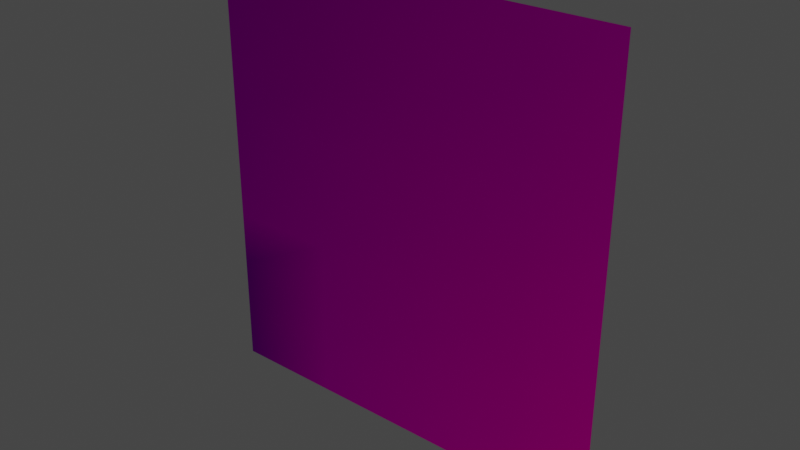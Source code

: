 # Source: overlay_scrawlings002a.blend  (saved by Blender 3.6.13; exported with 4.5.12 LTS)
import bpy
from mathutils import Matrix  # noqa: F401  (used for matrix-valued properties, if any)

bpy.ops.wm.read_factory_settings(use_empty=True)
scene = bpy.context.scene
scene.name = 'Scene'

# ---- collections
col_collection = bpy.data.collections.new('Collection'); scene.collection.children.link(col_collection)

# ---- images (referenced by path relative to the original .blend; pixels are not part of the script)
import os
ASSET_DIR = os.environ.get("B2B_ASSET_DIR", "")  # directory of the original .blend (textures are referenced by path, not embedded)
HERE = os.path.dirname(os.path.abspath(__file__))  # packed textures are extracted next to this script under _unpacked/

def load_image(name, relpath, width, height, colorspace="sRGB"):
    """Load a texture the original file referenced (path relative to the .blend, or extracted next to this script)."""
    p = next((c for c in (os.path.join(HERE, relpath), os.path.join(ASSET_DIR, relpath)) if relpath and os.path.exists(c)), "")
    if p:
        img = bpy.data.images.load(p, check_existing=True)
        img.name = name
    else:  # same state as the original file: an image datablock whose file is absent (Cycles renders it pink)
        img = bpy.data.images.new(name, width, height)
        img.source = "FILE"
        img.filepath = "//" + (relpath or name)
    img.colorspace_settings.name = colorspace
    return img
img_overlay_scrawlings002a_png = load_image('overlay_scrawlings002a.png', 'overlay_scrawlings002a.png', 1024, 1024, 'sRGB')
img_overlay_scrawlings002a_2_png = load_image('overlay_scrawlings002a_2.png', 'overlay_scrawlings002a_2.png', 1024, 1024, 'sRGB')
img_overlay_scrawlings002a_3_png = load_image('overlay_scrawlings002a_3.png', 'overlay_scrawlings002a_3.png', 1024, 1024, 'sRGB')
img_overlay_scrawlings002a_4_png = load_image('overlay_scrawlings002a_4.png', 'overlay_scrawlings002a_4.png', 1024, 1024, 'sRGB')
img_overlay_scrawlings002a_5_png = load_image('overlay_scrawlings002a_5.png', 'overlay_scrawlings002a_5.png', 1024, 1024, 'sRGB')
img_overlay_scrawlings002a_6_png = load_image('overlay_scrawlings002a_6.png', 'overlay_scrawlings002a_6.png', 1024, 1024, 'sRGB')
img_overlay_scrawlings002a_7_png = load_image('overlay_scrawlings002a_7.png', 'overlay_scrawlings002a_7.png', 1024, 1024, 'sRGB')
img_overlay_scrawlings002a_8_png = load_image('overlay_scrawlings002a_8.png', 'overlay_scrawlings002a_8.png', 1024, 1024, 'sRGB')
img_overlay_scrawlings002a_9_png = load_image('overlay_scrawlings002a_9.png', 'overlay_scrawlings002a_9.png', 1024, 1024, 'sRGB')
img_overlay_scrawlings002a_10_png = load_image('overlay_scrawlings002a_10.png', 'overlay_scrawlings002a_10.png', 1024, 1024, 'sRGB')
img_overlay_scrawlings002a_11_png = load_image('overlay_scrawlings002a_11.png', 'overlay_scrawlings002a_11.png', 1024, 1024, 'sRGB')
img_overlay_scrawlings002a_12_png = load_image('overlay_scrawlings002a_12.png', 'overlay_scrawlings002a_12.png', 1024, 1024, 'sRGB')
img_overlay_scrawlings002a_13_png = load_image('overlay_scrawlings002a_13.png', 'overlay_scrawlings002a_13.png', 1024, 1024, 'sRGB')
img_overlay_scrawlings002a_14_png = load_image('overlay_scrawlings002a_14.png', 'overlay_scrawlings002a_14.png', 1024, 1024, 'sRGB')
img_overlay_scrawlings002a_15_png = load_image('overlay_scrawlings002a_15.png', 'overlay_scrawlings002a_15.png', 1024, 1024, 'sRGB')
img_overlay_scrawlings002a_16_png = load_image('overlay_scrawlings002a_16.png', 'overlay_scrawlings002a_16.png', 1024, 1024, 'sRGB')
img_overlay_scrawlings002a_17_png = load_image('overlay_scrawlings002a_17.png', 'overlay_scrawlings002a_17.png', 1024, 1024, 'sRGB')
img_overlay_scrawlings002a_18_png = load_image('overlay_scrawlings002a_18.png', 'overlay_scrawlings002a_18.png', 1024, 1024, 'sRGB')
img_overlay_scrawlings002a_19_png = load_image('overlay_scrawlings002a_19.png', 'overlay_scrawlings002a_19.png', 1024, 1024, 'sRGB')
img_overlay_scrawlings002a_20_png = load_image('overlay_scrawlings002a_20.png', 'overlay_scrawlings002a_20.png', 1024, 1024, 'sRGB')
img_overlay_scrawlings002a_21_png = load_image('overlay_scrawlings002a_21.png', 'overlay_scrawlings002a_21.png', 1024, 1024, 'sRGB')
img_overlay_scrawlings002a_22_png = load_image('overlay_scrawlings002a_22.png', 'overlay_scrawlings002a_22.png', 1024, 1024, 'sRGB')
img_overlay_scrawlings002a_23_png = load_image('overlay_scrawlings002a_23.png', 'overlay_scrawlings002a_23.png', 1024, 1024, 'sRGB')
img_overlay_scrawlings002a_24_png = load_image('overlay_scrawlings002a_24.png', 'overlay_scrawlings002a_24.png', 1024, 1024, 'sRGB')
img_overlay_scrawlings002a_25_png = load_image('overlay_scrawlings002a_25.png', 'overlay_scrawlings002a_25.png', 1024, 1024, 'sRGB')
img_overlay_scrawlings002a_26_png = load_image('overlay_scrawlings002a_26.png', 'overlay_scrawlings002a_26.png', 1024, 1024, 'sRGB')
img_overlay_scrawlings002a_27_png = load_image('overlay_scrawlings002a_27.png', 'overlay_scrawlings002a_27.png', 1024, 1024, 'sRGB')
img_overlay_scrawlings002a_28_png = load_image('overlay_scrawlings002a_28.png', 'overlay_scrawlings002a_28.png', 1024, 1024, 'sRGB')
img_overlay_scrawlings002a_29_png = load_image('overlay_scrawlings002a_29.png', 'overlay_scrawlings002a_29.png', 1024, 1024, 'sRGB')
img_overlay_scrawlings002a_30_png = load_image('overlay_scrawlings002a_30.png', 'overlay_scrawlings002a_30.png', 1024, 1024, 'sRGB')
img_overlay_scrawlings002a_31_png = load_image('overlay_scrawlings002a_31.png', 'overlay_scrawlings002a_31.png', 1024, 1024, 'sRGB')
img_overlay_scrawlings002a_32_png = load_image('overlay_scrawlings002a_32.png', 'overlay_scrawlings002a_32.png', 1024, 1024, 'sRGB')

# ---- materials (node trees are filled in below, after node groups)
mat_overlay_scrawlings002a_1 = bpy.data.materials.new('overlay_scrawlings002a_1')
mat_overlay_scrawlings002a_1.use_transparent_shadow = False
mat_overlay_scrawlings002a_2 = bpy.data.materials.new('overlay_scrawlings002a_2')
mat_overlay_scrawlings002a_2.use_transparent_shadow = False
mat_overlay_scrawlings002a_3 = bpy.data.materials.new('overlay_scrawlings002a_3')
mat_overlay_scrawlings002a_3.use_transparent_shadow = False
mat_overlay_scrawlings002a_4 = bpy.data.materials.new('overlay_scrawlings002a_4')
mat_overlay_scrawlings002a_4.use_transparent_shadow = False
mat_overlay_scrawlings002a_5 = bpy.data.materials.new('overlay_scrawlings002a_5')
mat_overlay_scrawlings002a_5.use_transparent_shadow = False
mat_overlay_scrawlings002a_6 = bpy.data.materials.new('overlay_scrawlings002a_6')
mat_overlay_scrawlings002a_6.use_transparent_shadow = False
mat_overlay_scrawlings002a_7 = bpy.data.materials.new('overlay_scrawlings002a_7')
mat_overlay_scrawlings002a_7.use_transparent_shadow = False
mat_overlay_scrawlings002a_8 = bpy.data.materials.new('overlay_scrawlings002a_8')
mat_overlay_scrawlings002a_8.use_transparent_shadow = False
mat_overlay_scrawlings002a_9 = bpy.data.materials.new('overlay_scrawlings002a_9')
mat_overlay_scrawlings002a_9.use_transparent_shadow = False
mat_overlay_scrawlings002a_10 = bpy.data.materials.new('overlay_scrawlings002a_10')
mat_overlay_scrawlings002a_10.use_transparent_shadow = False
mat_overlay_scrawlings002a_11 = bpy.data.materials.new('overlay_scrawlings002a_11')
mat_overlay_scrawlings002a_11.use_transparent_shadow = False
mat_overlay_scrawlings002a_12 = bpy.data.materials.new('overlay_scrawlings002a_12')
mat_overlay_scrawlings002a_12.use_transparent_shadow = False
mat_overlay_scrawlings002a_13 = bpy.data.materials.new('overlay_scrawlings002a_13')
mat_overlay_scrawlings002a_13.use_transparent_shadow = False
mat_overlay_scrawlings002a_14 = bpy.data.materials.new('overlay_scrawlings002a_14')
mat_overlay_scrawlings002a_14.use_transparent_shadow = False
mat_overlay_scrawlings002a_15 = bpy.data.materials.new('overlay_scrawlings002a_15')
mat_overlay_scrawlings002a_15.use_transparent_shadow = False
mat_overlay_scrawlings002a_16 = bpy.data.materials.new('overlay_scrawlings002a_16')
mat_overlay_scrawlings002a_16.use_transparent_shadow = False
mat_overlay_scrawlings002a_17 = bpy.data.materials.new('overlay_scrawlings002a_17')
mat_overlay_scrawlings002a_17.use_transparent_shadow = False
mat_overlay_scrawlings002a_18 = bpy.data.materials.new('overlay_scrawlings002a_18')
mat_overlay_scrawlings002a_18.use_transparent_shadow = False
mat_overlay_scrawlings002a_19 = bpy.data.materials.new('overlay_scrawlings002a_19')
mat_overlay_scrawlings002a_19.use_transparent_shadow = False
mat_overlay_scrawlings002a_20 = bpy.data.materials.new('overlay_scrawlings002a_20')
mat_overlay_scrawlings002a_20.use_transparent_shadow = False
mat_overlay_scrawlings002a_21 = bpy.data.materials.new('overlay_scrawlings002a_21')
mat_overlay_scrawlings002a_21.use_transparent_shadow = False
mat_overlay_scrawlings002a_22 = bpy.data.materials.new('overlay_scrawlings002a_22')
mat_overlay_scrawlings002a_22.use_transparent_shadow = False
mat_overlay_scrawlings002a_23 = bpy.data.materials.new('overlay_scrawlings002a_23')
mat_overlay_scrawlings002a_23.use_transparent_shadow = False
mat_overlay_scrawlings002a_24 = bpy.data.materials.new('overlay_scrawlings002a_24')
mat_overlay_scrawlings002a_24.use_transparent_shadow = False
mat_overlay_scrawlings002a_25 = bpy.data.materials.new('overlay_scrawlings002a_25')
mat_overlay_scrawlings002a_25.use_transparent_shadow = False
mat_overlay_scrawlings002a_26 = bpy.data.materials.new('overlay_scrawlings002a_26')
mat_overlay_scrawlings002a_26.use_transparent_shadow = False
mat_overlay_scrawlings002a_27 = bpy.data.materials.new('overlay_scrawlings002a_27')
mat_overlay_scrawlings002a_27.use_transparent_shadow = False
mat_overlay_scrawlings002a_28 = bpy.data.materials.new('overlay_scrawlings002a_28')
mat_overlay_scrawlings002a_28.use_transparent_shadow = False
mat_overlay_scrawlings002a_29 = bpy.data.materials.new('overlay_scrawlings002a_29')
mat_overlay_scrawlings002a_29.use_transparent_shadow = False
mat_overlay_scrawlings002a_30 = bpy.data.materials.new('overlay_scrawlings002a_30')
mat_overlay_scrawlings002a_30.use_transparent_shadow = False
mat_overlay_scrawlings002a_31 = bpy.data.materials.new('overlay_scrawlings002a_31')
mat_overlay_scrawlings002a_31.use_transparent_shadow = False
mat_overlay_scrawlings002a_32 = bpy.data.materials.new('overlay_scrawlings002a_32')
mat_overlay_scrawlings002a_32.use_transparent_shadow = False

# ---- material node trees
mat_overlay_scrawlings002a_1.use_nodes = True; mat_overlay_scrawlings002a_1.node_tree.nodes.clear()
_N = mat_overlay_scrawlings002a_1.node_tree.nodes; _L = mat_overlay_scrawlings002a_1.node_tree.links
n0 = _N.new('ShaderNodeOutputMaterial'); n0.name = 'Material Output'; n0.location = (300, 300)
n1 = _N.new('ShaderNodeVertexColor'); n1.name = 'Color Attribute'; n1.location = (-342, 271)
n1.layer_name = 'Col'
n2 = _N.new('ShaderNodeMix'); n2.name = 'Mix'; n2.location = (100, 175)
n2.data_type = 'RGBA'
n2.blend_type = 'MULTIPLY'
n2.inputs[0].default_value = 1.0
n3 = _N.new('ShaderNodeTexImage'); n3.name = 'Image Texture'; n3.location = (-311, 9)
n3.image = img_overlay_scrawlings002a_png
n3.extension = 'EXTEND'
_L.new(n1.outputs[0], n2.inputs[6])
_L.new(n3.outputs[0], n2.inputs[7])
_L.new(n2.outputs[2], n0.inputs[0])
n0.is_active_output = True
mat_overlay_scrawlings002a_2.use_nodes = True; mat_overlay_scrawlings002a_2.node_tree.nodes.clear()
_N = mat_overlay_scrawlings002a_2.node_tree.nodes; _L = mat_overlay_scrawlings002a_2.node_tree.links
n0 = _N.new('ShaderNodeOutputMaterial'); n0.name = 'Material Output'; n0.location = (300, 300)
n1 = _N.new('ShaderNodeVertexColor'); n1.name = 'Color Attribute'; n1.location = (-342, 271)
n1.layer_name = 'Col'
n2 = _N.new('ShaderNodeMix'); n2.name = 'Mix'; n2.location = (100, 175)
n2.data_type = 'RGBA'
n2.blend_type = 'MULTIPLY'
n2.inputs[0].default_value = 1.0
n3 = _N.new('ShaderNodeTexImage'); n3.name = 'Image Texture'; n3.location = (-311, 9)
n3.image = img_overlay_scrawlings002a_2_png
n3.extension = 'EXTEND'
_L.new(n1.outputs[0], n2.inputs[6])
_L.new(n3.outputs[0], n2.inputs[7])
_L.new(n2.outputs[2], n0.inputs[0])
n0.is_active_output = True
mat_overlay_scrawlings002a_3.use_nodes = True; mat_overlay_scrawlings002a_3.node_tree.nodes.clear()
_N = mat_overlay_scrawlings002a_3.node_tree.nodes; _L = mat_overlay_scrawlings002a_3.node_tree.links
n0 = _N.new('ShaderNodeOutputMaterial'); n0.name = 'Material Output'; n0.location = (300, 300)
n1 = _N.new('ShaderNodeVertexColor'); n1.name = 'Color Attribute'; n1.location = (-342, 271)
n1.layer_name = 'Col'
n2 = _N.new('ShaderNodeMix'); n2.name = 'Mix'; n2.location = (100, 175)
n2.data_type = 'RGBA'
n2.blend_type = 'MULTIPLY'
n2.inputs[0].default_value = 1.0
n3 = _N.new('ShaderNodeTexImage'); n3.name = 'Image Texture'; n3.location = (-311, 9)
n3.image = img_overlay_scrawlings002a_3_png
n3.extension = 'EXTEND'
_L.new(n1.outputs[0], n2.inputs[6])
_L.new(n3.outputs[0], n2.inputs[7])
_L.new(n2.outputs[2], n0.inputs[0])
n0.is_active_output = True
mat_overlay_scrawlings002a_4.use_nodes = True; mat_overlay_scrawlings002a_4.node_tree.nodes.clear()
_N = mat_overlay_scrawlings002a_4.node_tree.nodes; _L = mat_overlay_scrawlings002a_4.node_tree.links
n0 = _N.new('ShaderNodeOutputMaterial'); n0.name = 'Material Output'; n0.location = (300, 300)
n1 = _N.new('ShaderNodeVertexColor'); n1.name = 'Color Attribute'; n1.location = (-342, 271)
n1.layer_name = 'Col'
n2 = _N.new('ShaderNodeMix'); n2.name = 'Mix'; n2.location = (100, 175)
n2.data_type = 'RGBA'
n2.blend_type = 'MULTIPLY'
n2.inputs[0].default_value = 1.0
n3 = _N.new('ShaderNodeTexImage'); n3.name = 'Image Texture'; n3.location = (-311, 9)
n3.image = img_overlay_scrawlings002a_4_png
n3.extension = 'EXTEND'
_L.new(n1.outputs[0], n2.inputs[6])
_L.new(n3.outputs[0], n2.inputs[7])
_L.new(n2.outputs[2], n0.inputs[0])
n0.is_active_output = True
mat_overlay_scrawlings002a_5.use_nodes = True; mat_overlay_scrawlings002a_5.node_tree.nodes.clear()
_N = mat_overlay_scrawlings002a_5.node_tree.nodes; _L = mat_overlay_scrawlings002a_5.node_tree.links
n0 = _N.new('ShaderNodeOutputMaterial'); n0.name = 'Material Output'; n0.location = (300, 300)
n1 = _N.new('ShaderNodeVertexColor'); n1.name = 'Color Attribute'; n1.location = (-342, 271)
n1.layer_name = 'Col'
n2 = _N.new('ShaderNodeMix'); n2.name = 'Mix'; n2.location = (100, 175)
n2.data_type = 'RGBA'
n2.blend_type = 'MULTIPLY'
n2.inputs[0].default_value = 1.0
n3 = _N.new('ShaderNodeTexImage'); n3.name = 'Image Texture'; n3.location = (-311, 9)
n3.image = img_overlay_scrawlings002a_5_png
n3.extension = 'EXTEND'
_L.new(n1.outputs[0], n2.inputs[6])
_L.new(n3.outputs[0], n2.inputs[7])
_L.new(n2.outputs[2], n0.inputs[0])
n0.is_active_output = True
mat_overlay_scrawlings002a_6.use_nodes = True; mat_overlay_scrawlings002a_6.node_tree.nodes.clear()
_N = mat_overlay_scrawlings002a_6.node_tree.nodes; _L = mat_overlay_scrawlings002a_6.node_tree.links
n0 = _N.new('ShaderNodeOutputMaterial'); n0.name = 'Material Output'; n0.location = (300, 300)
n1 = _N.new('ShaderNodeVertexColor'); n1.name = 'Color Attribute'; n1.location = (-342, 271)
n1.layer_name = 'Col'
n2 = _N.new('ShaderNodeMix'); n2.name = 'Mix'; n2.location = (100, 175)
n2.data_type = 'RGBA'
n2.blend_type = 'MULTIPLY'
n2.inputs[0].default_value = 1.0
n3 = _N.new('ShaderNodeTexImage'); n3.name = 'Image Texture'; n3.location = (-311, 9)
n3.image = img_overlay_scrawlings002a_6_png
n3.extension = 'EXTEND'
_L.new(n1.outputs[0], n2.inputs[6])
_L.new(n3.outputs[0], n2.inputs[7])
_L.new(n2.outputs[2], n0.inputs[0])
n0.is_active_output = True
mat_overlay_scrawlings002a_7.use_nodes = True; mat_overlay_scrawlings002a_7.node_tree.nodes.clear()
_N = mat_overlay_scrawlings002a_7.node_tree.nodes; _L = mat_overlay_scrawlings002a_7.node_tree.links
n0 = _N.new('ShaderNodeOutputMaterial'); n0.name = 'Material Output'; n0.location = (300, 300)
n1 = _N.new('ShaderNodeVertexColor'); n1.name = 'Color Attribute'; n1.location = (-342, 271)
n1.layer_name = 'Col'
n2 = _N.new('ShaderNodeMix'); n2.name = 'Mix'; n2.location = (100, 175)
n2.data_type = 'RGBA'
n2.blend_type = 'MULTIPLY'
n2.inputs[0].default_value = 1.0
n3 = _N.new('ShaderNodeTexImage'); n3.name = 'Image Texture'; n3.location = (-311, 9)
n3.image = img_overlay_scrawlings002a_7_png
n3.extension = 'EXTEND'
_L.new(n1.outputs[0], n2.inputs[6])
_L.new(n3.outputs[0], n2.inputs[7])
_L.new(n2.outputs[2], n0.inputs[0])
n0.is_active_output = True
mat_overlay_scrawlings002a_8.use_nodes = True; mat_overlay_scrawlings002a_8.node_tree.nodes.clear()
_N = mat_overlay_scrawlings002a_8.node_tree.nodes; _L = mat_overlay_scrawlings002a_8.node_tree.links
n0 = _N.new('ShaderNodeOutputMaterial'); n0.name = 'Material Output'; n0.location = (300, 300)
n1 = _N.new('ShaderNodeVertexColor'); n1.name = 'Color Attribute'; n1.location = (-342, 271)
n1.layer_name = 'Col'
n2 = _N.new('ShaderNodeMix'); n2.name = 'Mix'; n2.location = (100, 175)
n2.data_type = 'RGBA'
n2.blend_type = 'MULTIPLY'
n2.inputs[0].default_value = 1.0
n3 = _N.new('ShaderNodeTexImage'); n3.name = 'Image Texture'; n3.location = (-311, 9)
n3.image = img_overlay_scrawlings002a_8_png
n3.extension = 'EXTEND'
_L.new(n1.outputs[0], n2.inputs[6])
_L.new(n3.outputs[0], n2.inputs[7])
_L.new(n2.outputs[2], n0.inputs[0])
n0.is_active_output = True
mat_overlay_scrawlings002a_9.use_nodes = True; mat_overlay_scrawlings002a_9.node_tree.nodes.clear()
_N = mat_overlay_scrawlings002a_9.node_tree.nodes; _L = mat_overlay_scrawlings002a_9.node_tree.links
n0 = _N.new('ShaderNodeOutputMaterial'); n0.name = 'Material Output'; n0.location = (300, 300)
n1 = _N.new('ShaderNodeVertexColor'); n1.name = 'Color Attribute'; n1.location = (-342, 271)
n1.layer_name = 'Col'
n2 = _N.new('ShaderNodeMix'); n2.name = 'Mix'; n2.location = (100, 175)
n2.data_type = 'RGBA'
n2.blend_type = 'MULTIPLY'
n2.inputs[0].default_value = 1.0
n3 = _N.new('ShaderNodeTexImage'); n3.name = 'Image Texture'; n3.location = (-311, 9)
n3.image = img_overlay_scrawlings002a_9_png
n3.extension = 'EXTEND'
_L.new(n1.outputs[0], n2.inputs[6])
_L.new(n3.outputs[0], n2.inputs[7])
_L.new(n2.outputs[2], n0.inputs[0])
n0.is_active_output = True
mat_overlay_scrawlings002a_10.use_nodes = True; mat_overlay_scrawlings002a_10.node_tree.nodes.clear()
_N = mat_overlay_scrawlings002a_10.node_tree.nodes; _L = mat_overlay_scrawlings002a_10.node_tree.links
n0 = _N.new('ShaderNodeOutputMaterial'); n0.name = 'Material Output'; n0.location = (300, 300)
n1 = _N.new('ShaderNodeVertexColor'); n1.name = 'Color Attribute'; n1.location = (-342, 271)
n1.layer_name = 'Col'
n2 = _N.new('ShaderNodeMix'); n2.name = 'Mix'; n2.location = (100, 175)
n2.data_type = 'RGBA'
n2.blend_type = 'MULTIPLY'
n2.inputs[0].default_value = 1.0
n3 = _N.new('ShaderNodeTexImage'); n3.name = 'Image Texture'; n3.location = (-311, 9)
n3.image = img_overlay_scrawlings002a_10_png
n3.extension = 'EXTEND'
_L.new(n1.outputs[0], n2.inputs[6])
_L.new(n3.outputs[0], n2.inputs[7])
_L.new(n2.outputs[2], n0.inputs[0])
n0.is_active_output = True
mat_overlay_scrawlings002a_11.use_nodes = True; mat_overlay_scrawlings002a_11.node_tree.nodes.clear()
_N = mat_overlay_scrawlings002a_11.node_tree.nodes; _L = mat_overlay_scrawlings002a_11.node_tree.links
n0 = _N.new('ShaderNodeOutputMaterial'); n0.name = 'Material Output'; n0.location = (300, 300)
n1 = _N.new('ShaderNodeVertexColor'); n1.name = 'Color Attribute'; n1.location = (-342, 271)
n1.layer_name = 'Col'
n2 = _N.new('ShaderNodeMix'); n2.name = 'Mix'; n2.location = (100, 175)
n2.data_type = 'RGBA'
n2.blend_type = 'MULTIPLY'
n2.inputs[0].default_value = 1.0
n3 = _N.new('ShaderNodeTexImage'); n3.name = 'Image Texture'; n3.location = (-311, 9)
n3.image = img_overlay_scrawlings002a_11_png
n3.extension = 'EXTEND'
_L.new(n1.outputs[0], n2.inputs[6])
_L.new(n3.outputs[0], n2.inputs[7])
_L.new(n2.outputs[2], n0.inputs[0])
n0.is_active_output = True
mat_overlay_scrawlings002a_12.use_nodes = True; mat_overlay_scrawlings002a_12.node_tree.nodes.clear()
_N = mat_overlay_scrawlings002a_12.node_tree.nodes; _L = mat_overlay_scrawlings002a_12.node_tree.links
n0 = _N.new('ShaderNodeOutputMaterial'); n0.name = 'Material Output'; n0.location = (300, 300)
n1 = _N.new('ShaderNodeVertexColor'); n1.name = 'Color Attribute'; n1.location = (-342, 271)
n1.layer_name = 'Col'
n2 = _N.new('ShaderNodeMix'); n2.name = 'Mix'; n2.location = (100, 175)
n2.data_type = 'RGBA'
n2.blend_type = 'MULTIPLY'
n2.inputs[0].default_value = 1.0
n3 = _N.new('ShaderNodeTexImage'); n3.name = 'Image Texture'; n3.location = (-311, 9)
n3.image = img_overlay_scrawlings002a_12_png
n3.extension = 'EXTEND'
_L.new(n1.outputs[0], n2.inputs[6])
_L.new(n3.outputs[0], n2.inputs[7])
_L.new(n2.outputs[2], n0.inputs[0])
n0.is_active_output = True
mat_overlay_scrawlings002a_13.use_nodes = True; mat_overlay_scrawlings002a_13.node_tree.nodes.clear()
_N = mat_overlay_scrawlings002a_13.node_tree.nodes; _L = mat_overlay_scrawlings002a_13.node_tree.links
n0 = _N.new('ShaderNodeOutputMaterial'); n0.name = 'Material Output'; n0.location = (300, 300)
n1 = _N.new('ShaderNodeVertexColor'); n1.name = 'Color Attribute'; n1.location = (-342, 271)
n1.layer_name = 'Col'
n2 = _N.new('ShaderNodeMix'); n2.name = 'Mix'; n2.location = (100, 175)
n2.data_type = 'RGBA'
n2.blend_type = 'MULTIPLY'
n2.inputs[0].default_value = 1.0
n3 = _N.new('ShaderNodeTexImage'); n3.name = 'Image Texture'; n3.location = (-311, 9)
n3.image = img_overlay_scrawlings002a_13_png
n3.extension = 'EXTEND'
_L.new(n1.outputs[0], n2.inputs[6])
_L.new(n3.outputs[0], n2.inputs[7])
_L.new(n2.outputs[2], n0.inputs[0])
n0.is_active_output = True
mat_overlay_scrawlings002a_14.use_nodes = True; mat_overlay_scrawlings002a_14.node_tree.nodes.clear()
_N = mat_overlay_scrawlings002a_14.node_tree.nodes; _L = mat_overlay_scrawlings002a_14.node_tree.links
n0 = _N.new('ShaderNodeOutputMaterial'); n0.name = 'Material Output'; n0.location = (300, 300)
n1 = _N.new('ShaderNodeVertexColor'); n1.name = 'Color Attribute'; n1.location = (-342, 271)
n1.layer_name = 'Col'
n2 = _N.new('ShaderNodeMix'); n2.name = 'Mix'; n2.location = (100, 175)
n2.data_type = 'RGBA'
n2.blend_type = 'MULTIPLY'
n2.inputs[0].default_value = 1.0
n3 = _N.new('ShaderNodeTexImage'); n3.name = 'Image Texture'; n3.location = (-311, 9)
n3.image = img_overlay_scrawlings002a_14_png
n3.extension = 'EXTEND'
_L.new(n1.outputs[0], n2.inputs[6])
_L.new(n3.outputs[0], n2.inputs[7])
_L.new(n2.outputs[2], n0.inputs[0])
n0.is_active_output = True
mat_overlay_scrawlings002a_15.use_nodes = True; mat_overlay_scrawlings002a_15.node_tree.nodes.clear()
_N = mat_overlay_scrawlings002a_15.node_tree.nodes; _L = mat_overlay_scrawlings002a_15.node_tree.links
n0 = _N.new('ShaderNodeOutputMaterial'); n0.name = 'Material Output'; n0.location = (300, 300)
n1 = _N.new('ShaderNodeVertexColor'); n1.name = 'Color Attribute'; n1.location = (-342, 271)
n1.layer_name = 'Col'
n2 = _N.new('ShaderNodeMix'); n2.name = 'Mix'; n2.location = (100, 175)
n2.data_type = 'RGBA'
n2.blend_type = 'MULTIPLY'
n2.inputs[0].default_value = 1.0
n3 = _N.new('ShaderNodeTexImage'); n3.name = 'Image Texture'; n3.location = (-311, 9)
n3.image = img_overlay_scrawlings002a_15_png
n3.extension = 'EXTEND'
_L.new(n1.outputs[0], n2.inputs[6])
_L.new(n3.outputs[0], n2.inputs[7])
_L.new(n2.outputs[2], n0.inputs[0])
n0.is_active_output = True
mat_overlay_scrawlings002a_16.use_nodes = True; mat_overlay_scrawlings002a_16.node_tree.nodes.clear()
_N = mat_overlay_scrawlings002a_16.node_tree.nodes; _L = mat_overlay_scrawlings002a_16.node_tree.links
n0 = _N.new('ShaderNodeOutputMaterial'); n0.name = 'Material Output'; n0.location = (300, 300)
n1 = _N.new('ShaderNodeVertexColor'); n1.name = 'Color Attribute'; n1.location = (-342, 271)
n1.layer_name = 'Col'
n2 = _N.new('ShaderNodeMix'); n2.name = 'Mix'; n2.location = (100, 175)
n2.data_type = 'RGBA'
n2.blend_type = 'MULTIPLY'
n2.inputs[0].default_value = 1.0
n3 = _N.new('ShaderNodeTexImage'); n3.name = 'Image Texture'; n3.location = (-311, 9)
n3.image = img_overlay_scrawlings002a_16_png
n3.extension = 'EXTEND'
_L.new(n1.outputs[0], n2.inputs[6])
_L.new(n3.outputs[0], n2.inputs[7])
_L.new(n2.outputs[2], n0.inputs[0])
n0.is_active_output = True
mat_overlay_scrawlings002a_17.use_nodes = True; mat_overlay_scrawlings002a_17.node_tree.nodes.clear()
_N = mat_overlay_scrawlings002a_17.node_tree.nodes; _L = mat_overlay_scrawlings002a_17.node_tree.links
n0 = _N.new('ShaderNodeOutputMaterial'); n0.name = 'Material Output'; n0.location = (300, 300)
n1 = _N.new('ShaderNodeVertexColor'); n1.name = 'Color Attribute'; n1.location = (-342, 271)
n1.layer_name = 'Col'
n2 = _N.new('ShaderNodeMix'); n2.name = 'Mix'; n2.location = (100, 175)
n2.data_type = 'RGBA'
n2.blend_type = 'MULTIPLY'
n2.inputs[0].default_value = 1.0
n3 = _N.new('ShaderNodeTexImage'); n3.name = 'Image Texture'; n3.location = (-311, 9)
n3.image = img_overlay_scrawlings002a_17_png
n3.extension = 'EXTEND'
_L.new(n1.outputs[0], n2.inputs[6])
_L.new(n3.outputs[0], n2.inputs[7])
_L.new(n2.outputs[2], n0.inputs[0])
n0.is_active_output = True
mat_overlay_scrawlings002a_18.use_nodes = True; mat_overlay_scrawlings002a_18.node_tree.nodes.clear()
_N = mat_overlay_scrawlings002a_18.node_tree.nodes; _L = mat_overlay_scrawlings002a_18.node_tree.links
n0 = _N.new('ShaderNodeOutputMaterial'); n0.name = 'Material Output'; n0.location = (300, 300)
n1 = _N.new('ShaderNodeVertexColor'); n1.name = 'Color Attribute'; n1.location = (-342, 271)
n1.layer_name = 'Col'
n2 = _N.new('ShaderNodeMix'); n2.name = 'Mix'; n2.location = (100, 175)
n2.data_type = 'RGBA'
n2.blend_type = 'MULTIPLY'
n2.inputs[0].default_value = 1.0
n3 = _N.new('ShaderNodeTexImage'); n3.name = 'Image Texture'; n3.location = (-311, 9)
n3.image = img_overlay_scrawlings002a_18_png
n3.extension = 'EXTEND'
_L.new(n1.outputs[0], n2.inputs[6])
_L.new(n3.outputs[0], n2.inputs[7])
_L.new(n2.outputs[2], n0.inputs[0])
n0.is_active_output = True
mat_overlay_scrawlings002a_19.use_nodes = True; mat_overlay_scrawlings002a_19.node_tree.nodes.clear()
_N = mat_overlay_scrawlings002a_19.node_tree.nodes; _L = mat_overlay_scrawlings002a_19.node_tree.links
n0 = _N.new('ShaderNodeOutputMaterial'); n0.name = 'Material Output'; n0.location = (300, 300)
n1 = _N.new('ShaderNodeVertexColor'); n1.name = 'Color Attribute'; n1.location = (-342, 271)
n1.layer_name = 'Col'
n2 = _N.new('ShaderNodeMix'); n2.name = 'Mix'; n2.location = (100, 175)
n2.data_type = 'RGBA'
n2.blend_type = 'MULTIPLY'
n2.inputs[0].default_value = 1.0
n3 = _N.new('ShaderNodeTexImage'); n3.name = 'Image Texture'; n3.location = (-311, 9)
n3.image = img_overlay_scrawlings002a_19_png
n3.extension = 'EXTEND'
_L.new(n1.outputs[0], n2.inputs[6])
_L.new(n3.outputs[0], n2.inputs[7])
_L.new(n2.outputs[2], n0.inputs[0])
n0.is_active_output = True
mat_overlay_scrawlings002a_20.use_nodes = True; mat_overlay_scrawlings002a_20.node_tree.nodes.clear()
_N = mat_overlay_scrawlings002a_20.node_tree.nodes; _L = mat_overlay_scrawlings002a_20.node_tree.links
n0 = _N.new('ShaderNodeOutputMaterial'); n0.name = 'Material Output'; n0.location = (300, 300)
n1 = _N.new('ShaderNodeVertexColor'); n1.name = 'Color Attribute'; n1.location = (-342, 271)
n1.layer_name = 'Col'
n2 = _N.new('ShaderNodeMix'); n2.name = 'Mix'; n2.location = (100, 175)
n2.data_type = 'RGBA'
n2.blend_type = 'MULTIPLY'
n2.inputs[0].default_value = 1.0
n3 = _N.new('ShaderNodeTexImage'); n3.name = 'Image Texture'; n3.location = (-311, 9)
n3.image = img_overlay_scrawlings002a_20_png
n3.extension = 'EXTEND'
_L.new(n1.outputs[0], n2.inputs[6])
_L.new(n3.outputs[0], n2.inputs[7])
_L.new(n2.outputs[2], n0.inputs[0])
n0.is_active_output = True
mat_overlay_scrawlings002a_21.use_nodes = True; mat_overlay_scrawlings002a_21.node_tree.nodes.clear()
_N = mat_overlay_scrawlings002a_21.node_tree.nodes; _L = mat_overlay_scrawlings002a_21.node_tree.links
n0 = _N.new('ShaderNodeOutputMaterial'); n0.name = 'Material Output'; n0.location = (300, 300)
n1 = _N.new('ShaderNodeVertexColor'); n1.name = 'Color Attribute'; n1.location = (-342, 271)
n1.layer_name = 'Col'
n2 = _N.new('ShaderNodeMix'); n2.name = 'Mix'; n2.location = (100, 175)
n2.data_type = 'RGBA'
n2.blend_type = 'MULTIPLY'
n2.inputs[0].default_value = 1.0
n3 = _N.new('ShaderNodeTexImage'); n3.name = 'Image Texture'; n3.location = (-311, 9)
n3.image = img_overlay_scrawlings002a_21_png
n3.extension = 'EXTEND'
_L.new(n1.outputs[0], n2.inputs[6])
_L.new(n3.outputs[0], n2.inputs[7])
_L.new(n2.outputs[2], n0.inputs[0])
n0.is_active_output = True
mat_overlay_scrawlings002a_22.use_nodes = True; mat_overlay_scrawlings002a_22.node_tree.nodes.clear()
_N = mat_overlay_scrawlings002a_22.node_tree.nodes; _L = mat_overlay_scrawlings002a_22.node_tree.links
n0 = _N.new('ShaderNodeOutputMaterial'); n0.name = 'Material Output'; n0.location = (300, 300)
n1 = _N.new('ShaderNodeVertexColor'); n1.name = 'Color Attribute'; n1.location = (-342, 271)
n1.layer_name = 'Col'
n2 = _N.new('ShaderNodeMix'); n2.name = 'Mix'; n2.location = (100, 175)
n2.data_type = 'RGBA'
n2.blend_type = 'MULTIPLY'
n2.inputs[0].default_value = 1.0
n3 = _N.new('ShaderNodeTexImage'); n3.name = 'Image Texture'; n3.location = (-311, 9)
n3.image = img_overlay_scrawlings002a_22_png
n3.extension = 'EXTEND'
_L.new(n1.outputs[0], n2.inputs[6])
_L.new(n3.outputs[0], n2.inputs[7])
_L.new(n2.outputs[2], n0.inputs[0])
n0.is_active_output = True
mat_overlay_scrawlings002a_23.use_nodes = True; mat_overlay_scrawlings002a_23.node_tree.nodes.clear()
_N = mat_overlay_scrawlings002a_23.node_tree.nodes; _L = mat_overlay_scrawlings002a_23.node_tree.links
n0 = _N.new('ShaderNodeOutputMaterial'); n0.name = 'Material Output'; n0.location = (300, 300)
n1 = _N.new('ShaderNodeVertexColor'); n1.name = 'Color Attribute'; n1.location = (-342, 271)
n1.layer_name = 'Col'
n2 = _N.new('ShaderNodeMix'); n2.name = 'Mix'; n2.location = (100, 175)
n2.data_type = 'RGBA'
n2.blend_type = 'MULTIPLY'
n2.inputs[0].default_value = 1.0
n3 = _N.new('ShaderNodeTexImage'); n3.name = 'Image Texture'; n3.location = (-311, 9)
n3.image = img_overlay_scrawlings002a_23_png
n3.extension = 'EXTEND'
_L.new(n1.outputs[0], n2.inputs[6])
_L.new(n3.outputs[0], n2.inputs[7])
_L.new(n2.outputs[2], n0.inputs[0])
n0.is_active_output = True
mat_overlay_scrawlings002a_24.use_nodes = True; mat_overlay_scrawlings002a_24.node_tree.nodes.clear()
_N = mat_overlay_scrawlings002a_24.node_tree.nodes; _L = mat_overlay_scrawlings002a_24.node_tree.links
n0 = _N.new('ShaderNodeOutputMaterial'); n0.name = 'Material Output'; n0.location = (300, 300)
n1 = _N.new('ShaderNodeVertexColor'); n1.name = 'Color Attribute'; n1.location = (-342, 271)
n1.layer_name = 'Col'
n2 = _N.new('ShaderNodeMix'); n2.name = 'Mix'; n2.location = (100, 175)
n2.data_type = 'RGBA'
n2.blend_type = 'MULTIPLY'
n2.inputs[0].default_value = 1.0
n3 = _N.new('ShaderNodeTexImage'); n3.name = 'Image Texture'; n3.location = (-311, 9)
n3.image = img_overlay_scrawlings002a_24_png
n3.extension = 'EXTEND'
_L.new(n1.outputs[0], n2.inputs[6])
_L.new(n3.outputs[0], n2.inputs[7])
_L.new(n2.outputs[2], n0.inputs[0])
n0.is_active_output = True
mat_overlay_scrawlings002a_25.use_nodes = True; mat_overlay_scrawlings002a_25.node_tree.nodes.clear()
_N = mat_overlay_scrawlings002a_25.node_tree.nodes; _L = mat_overlay_scrawlings002a_25.node_tree.links
n0 = _N.new('ShaderNodeOutputMaterial'); n0.name = 'Material Output'; n0.location = (300, 300)
n1 = _N.new('ShaderNodeVertexColor'); n1.name = 'Color Attribute'; n1.location = (-342, 271)
n1.layer_name = 'Col'
n2 = _N.new('ShaderNodeMix'); n2.name = 'Mix'; n2.location = (100, 175)
n2.data_type = 'RGBA'
n2.blend_type = 'MULTIPLY'
n2.inputs[0].default_value = 1.0
n3 = _N.new('ShaderNodeTexImage'); n3.name = 'Image Texture'; n3.location = (-311, 9)
n3.image = img_overlay_scrawlings002a_25_png
n3.extension = 'EXTEND'
_L.new(n1.outputs[0], n2.inputs[6])
_L.new(n3.outputs[0], n2.inputs[7])
_L.new(n2.outputs[2], n0.inputs[0])
n0.is_active_output = True
mat_overlay_scrawlings002a_26.use_nodes = True; mat_overlay_scrawlings002a_26.node_tree.nodes.clear()
_N = mat_overlay_scrawlings002a_26.node_tree.nodes; _L = mat_overlay_scrawlings002a_26.node_tree.links
n0 = _N.new('ShaderNodeOutputMaterial'); n0.name = 'Material Output'; n0.location = (300, 300)
n1 = _N.new('ShaderNodeVertexColor'); n1.name = 'Color Attribute'; n1.location = (-342, 271)
n1.layer_name = 'Col'
n2 = _N.new('ShaderNodeMix'); n2.name = 'Mix'; n2.location = (100, 175)
n2.data_type = 'RGBA'
n2.blend_type = 'MULTIPLY'
n2.inputs[0].default_value = 1.0
n3 = _N.new('ShaderNodeTexImage'); n3.name = 'Image Texture'; n3.location = (-311, 9)
n3.image = img_overlay_scrawlings002a_26_png
n3.extension = 'EXTEND'
_L.new(n1.outputs[0], n2.inputs[6])
_L.new(n3.outputs[0], n2.inputs[7])
_L.new(n2.outputs[2], n0.inputs[0])
n0.is_active_output = True
mat_overlay_scrawlings002a_27.use_nodes = True; mat_overlay_scrawlings002a_27.node_tree.nodes.clear()
_N = mat_overlay_scrawlings002a_27.node_tree.nodes; _L = mat_overlay_scrawlings002a_27.node_tree.links
n0 = _N.new('ShaderNodeOutputMaterial'); n0.name = 'Material Output'; n0.location = (300, 300)
n1 = _N.new('ShaderNodeVertexColor'); n1.name = 'Color Attribute'; n1.location = (-342, 271)
n1.layer_name = 'Col'
n2 = _N.new('ShaderNodeMix'); n2.name = 'Mix'; n2.location = (100, 175)
n2.data_type = 'RGBA'
n2.blend_type = 'MULTIPLY'
n2.inputs[0].default_value = 1.0
n3 = _N.new('ShaderNodeTexImage'); n3.name = 'Image Texture'; n3.location = (-311, 9)
n3.image = img_overlay_scrawlings002a_27_png
n3.extension = 'EXTEND'
_L.new(n1.outputs[0], n2.inputs[6])
_L.new(n3.outputs[0], n2.inputs[7])
_L.new(n2.outputs[2], n0.inputs[0])
n0.is_active_output = True
mat_overlay_scrawlings002a_28.use_nodes = True; mat_overlay_scrawlings002a_28.node_tree.nodes.clear()
_N = mat_overlay_scrawlings002a_28.node_tree.nodes; _L = mat_overlay_scrawlings002a_28.node_tree.links
n0 = _N.new('ShaderNodeOutputMaterial'); n0.name = 'Material Output'; n0.location = (300, 300)
n1 = _N.new('ShaderNodeVertexColor'); n1.name = 'Color Attribute'; n1.location = (-342, 271)
n1.layer_name = 'Col'
n2 = _N.new('ShaderNodeMix'); n2.name = 'Mix'; n2.location = (100, 175)
n2.data_type = 'RGBA'
n2.blend_type = 'MULTIPLY'
n2.inputs[0].default_value = 1.0
n3 = _N.new('ShaderNodeTexImage'); n3.name = 'Image Texture'; n3.location = (-311, 9)
n3.image = img_overlay_scrawlings002a_28_png
n3.extension = 'EXTEND'
_L.new(n1.outputs[0], n2.inputs[6])
_L.new(n3.outputs[0], n2.inputs[7])
_L.new(n2.outputs[2], n0.inputs[0])
n0.is_active_output = True
mat_overlay_scrawlings002a_29.use_nodes = True; mat_overlay_scrawlings002a_29.node_tree.nodes.clear()
_N = mat_overlay_scrawlings002a_29.node_tree.nodes; _L = mat_overlay_scrawlings002a_29.node_tree.links
n0 = _N.new('ShaderNodeOutputMaterial'); n0.name = 'Material Output'; n0.location = (300, 300)
n1 = _N.new('ShaderNodeVertexColor'); n1.name = 'Color Attribute'; n1.location = (-342, 271)
n1.layer_name = 'Col'
n2 = _N.new('ShaderNodeMix'); n2.name = 'Mix'; n2.location = (100, 175)
n2.data_type = 'RGBA'
n2.blend_type = 'MULTIPLY'
n2.inputs[0].default_value = 1.0
n3 = _N.new('ShaderNodeTexImage'); n3.name = 'Image Texture'; n3.location = (-311, 9)
n3.image = img_overlay_scrawlings002a_29_png
n3.extension = 'EXTEND'
_L.new(n1.outputs[0], n2.inputs[6])
_L.new(n3.outputs[0], n2.inputs[7])
_L.new(n2.outputs[2], n0.inputs[0])
n0.is_active_output = True
mat_overlay_scrawlings002a_30.use_nodes = True; mat_overlay_scrawlings002a_30.node_tree.nodes.clear()
_N = mat_overlay_scrawlings002a_30.node_tree.nodes; _L = mat_overlay_scrawlings002a_30.node_tree.links
n0 = _N.new('ShaderNodeOutputMaterial'); n0.name = 'Material Output'; n0.location = (300, 300)
n1 = _N.new('ShaderNodeVertexColor'); n1.name = 'Color Attribute'; n1.location = (-342, 271)
n1.layer_name = 'Col'
n2 = _N.new('ShaderNodeMix'); n2.name = 'Mix'; n2.location = (100, 175)
n2.data_type = 'RGBA'
n2.blend_type = 'MULTIPLY'
n2.inputs[0].default_value = 1.0
n3 = _N.new('ShaderNodeTexImage'); n3.name = 'Image Texture'; n3.location = (-311, 9)
n3.image = img_overlay_scrawlings002a_30_png
n3.extension = 'EXTEND'
_L.new(n1.outputs[0], n2.inputs[6])
_L.new(n3.outputs[0], n2.inputs[7])
_L.new(n2.outputs[2], n0.inputs[0])
n0.is_active_output = True
mat_overlay_scrawlings002a_31.use_nodes = True; mat_overlay_scrawlings002a_31.node_tree.nodes.clear()
_N = mat_overlay_scrawlings002a_31.node_tree.nodes; _L = mat_overlay_scrawlings002a_31.node_tree.links
n0 = _N.new('ShaderNodeOutputMaterial'); n0.name = 'Material Output'; n0.location = (300, 300)
n1 = _N.new('ShaderNodeVertexColor'); n1.name = 'Color Attribute'; n1.location = (-342, 271)
n1.layer_name = 'Col'
n2 = _N.new('ShaderNodeMix'); n2.name = 'Mix'; n2.location = (100, 175)
n2.data_type = 'RGBA'
n2.blend_type = 'MULTIPLY'
n2.inputs[0].default_value = 1.0
n3 = _N.new('ShaderNodeTexImage'); n3.name = 'Image Texture'; n3.location = (-311, 9)
n3.image = img_overlay_scrawlings002a_31_png
n3.extension = 'EXTEND'
_L.new(n1.outputs[0], n2.inputs[6])
_L.new(n3.outputs[0], n2.inputs[7])
_L.new(n2.outputs[2], n0.inputs[0])
n0.is_active_output = True
mat_overlay_scrawlings002a_32.use_nodes = True; mat_overlay_scrawlings002a_32.node_tree.nodes.clear()
_N = mat_overlay_scrawlings002a_32.node_tree.nodes; _L = mat_overlay_scrawlings002a_32.node_tree.links
n0 = _N.new('ShaderNodeOutputMaterial'); n0.name = 'Material Output'; n0.location = (300, 300)
n1 = _N.new('ShaderNodeVertexColor'); n1.name = 'Color Attribute'; n1.location = (-342, 271)
n1.layer_name = 'Col'
n2 = _N.new('ShaderNodeMix'); n2.name = 'Mix'; n2.location = (100, 175)
n2.data_type = 'RGBA'
n2.blend_type = 'MULTIPLY'
n2.inputs[0].default_value = 1.0
n3 = _N.new('ShaderNodeTexImage'); n3.name = 'Image Texture'; n3.location = (-311, 9)
n3.image = img_overlay_scrawlings002a_32_png
n3.extension = 'EXTEND'
_L.new(n1.outputs[0], n2.inputs[6])
_L.new(n3.outputs[0], n2.inputs[7])
_L.new(n2.outputs[2], n0.inputs[0])
n0.is_active_output = True

# ---- world
world_world = bpy.data.worlds.new('World'); scene.world = world_world
world_world.use_nodes = True; world_world.node_tree.nodes.clear()
_N = world_world.node_tree.nodes; _L = world_world.node_tree.links
n0 = _N.new('ShaderNodeOutputWorld'); n0.name = 'World Output'; n0.location = (300, 300)
n1 = _N.new('ShaderNodeBackground'); n1.name = 'Background'; n1.location = (10, 300)
n1.inputs[0].default_value = (0.05088, 0.05088, 0.05088, 1.0)
_L.new(n1.outputs[0], n0.inputs[0])
n0.is_active_output = True
world_world.color = (0.05088, 0.05088, 0.05088)
world_world.use_sun_shadow = False
world_world.sun_shadow_jitter_overblur = 0.0

# ---- meshes
me_overlay_scrawlings002a = bpy.data.meshes.new('overlay_scrawlings002a')
me_overlay_scrawlings002a.from_pydata([(0.875, 2.925e-06, 1.0), (-1.0, -2.925e-06, 1.0), (0.875, 2.925e-06, -1.0), (-1.0, -2.925e-06, -1.0), (0.5, 1.462e-06, 1.0), (6.855e-07, -1.491e-13, 1.0), (-0.5, -1.462e-06, 1.0), (-0.5, -1.462e-06, -1.0), (-6.557e-07, 7.832e-14, -1.0), (0.5, 1.462e-06, -1.0), (0.875, 2.925e-06, -0.75), (0.875, 2.925e-06, -0.5), (0.875, 2.925e-06, -0.25), (0.875, 2.925e-06, -7.583e-08), (0.875, 2.925e-06, 0.25), (0.875, 2.925e-06, 0.5), (0.875, 2.925e-06, 0.75), (-1.0, -2.925e-06, 0.75), (-1.0, -2.925e-06, 0.5), (-1.0, -2.925e-06, 0.25), (-1.0, -2.925e-06, 7.318e-08), (-1.0, -2.925e-06, -0.25), (-1.0, -2.925e-06, -0.5), (-1.0, -2.925e-06, -0.75), (0.5, 1.462e-06, -0.75), (0.5, 1.462e-06, -0.5), (0.5, 1.462e-06, -0.25), (0.5, 1.462e-06, -4.603e-08), (0.5, 1.462e-06, 0.25), (0.5, 1.462e-06, 0.5), (0.5, 1.462e-06, 0.75), (-4.917e-07, 4.99e-14, -0.75), (-3.204e-07, 2.147e-14, -0.5), (-1.49e-07, -6.948e-15, -0.25), (1.49e-08, -3.537e-14, 1.358e-08), (1.788e-07, -6.379e-14, 0.25), (3.502e-07, -9.221e-14, 0.5), (5.178e-07, -1.206e-13, 0.75), (-0.5, -1.462e-06, -0.75), (-0.5, -1.462e-06, -0.5), (-0.5, -1.462e-06, -0.25), (-0.5, -1.462e-06, 7.318e-08), (-0.5, -1.462e-06, 0.25), (-0.5, -1.462e-06, 0.5), (-0.5, -1.462e-06, 0.75)], [], [(38, 23, 3, 7), (10, 24, 9, 2), (24, 31, 8, 9), (31, 38, 7, 8), (5, 6, 44, 37), (37, 44, 43, 36), (36, 43, 42, 35), (35, 42, 41, 34), (34, 41, 40, 33), (33, 40, 39, 32), (32, 39, 38, 31), (4, 5, 37, 30), (30, 37, 36, 29), (29, 36, 35, 28), (28, 35, 34, 27), (27, 34, 33, 26), (26, 33, 32, 25), (25, 32, 31, 24), (0, 4, 30, 16), (16, 30, 29, 15), (15, 29, 28, 14), (14, 28, 27, 13), (13, 27, 26, 12), (12, 26, 25, 11), (11, 25, 24, 10), (6, 1, 17, 44), (44, 17, 18, 43), (43, 18, 19, 42), (42, 19, 20, 41), (41, 20, 21, 40), (40, 21, 22, 39), (39, 22, 23, 38)])
me_overlay_scrawlings002a.polygons.foreach_set('material_index', [28, 31, 30, 29, 1, 5, 9, 13, 17, 21, 25, 2, 6, 10, 14, 18, 22, 26, 3, 7, 11, 15, 19, 23, 27, 0, 4, 8, 12, 16, 20, 24])
_uv = me_overlay_scrawlings002a.uv_layers.new(name='UVMap')
_uv.uv.foreach_set('vector', [1.0, 1.0, 2.98e-08, 1.0, 0.0, 0.0, 1.0, 0.0, 0.75, 1.0, 2.98e-08, 1.0, 0.0, 0.0, 0.75, 0.0, 1.0, 1.0, 2.98e-08, 1.0, 0.0, 0.0, 1.0, 0.0, 1.0, 1.0, 2.98e-08, 1.0, 0.0, 0.0, 1.0, 0.0, 1.0, 1.0, 2.98e-08, 1.0, 0.0, 0.0, 1.0, 0.0, 1.0, 1.0, 2.98e-08, 1.0, 0.0, 0.0, 1.0, 0.0, 1.0, 1.0, 2.98e-08, 1.0, 0.0, 0.0, 1.0, 0.0, 1.0, 1.0, 2.98e-08, 1.0, 0.0, 0.0, 1.0, 0.0, 1.0, 1.0, 2.98e-08, 1.0, 0.0, 0.0, 1.0, 0.0, 1.0, 1.0, 2.98e-08, 1.0, 0.0, 0.0, 1.0, 0.0, 1.0, 1.0, 2.98e-08, 1.0, 0.0, 0.0, 1.0, 0.0, 1.0, 1.0, 2.98e-08, 1.0, 0.0, 0.0, 1.0, 0.0, 1.0, 1.0, 2.98e-08, 1.0, 0.0, 0.0, 1.0, 0.0, 1.0, 1.0, 2.98e-08, 1.0, 0.0, 0.0, 1.0, 0.0, 1.0, 1.0, 2.98e-08, 1.0, 0.0, 0.0, 1.0, 0.0, 1.0, 1.0, 2.98e-08, 1.0, 0.0, 0.0, 1.0, 0.0, 1.0, 1.0, 2.98e-08, 1.0, 0.0, 0.0, 1.0, 0.0, 1.0, 1.0, 2.98e-08, 1.0, 0.0, 0.0, 1.0, 0.0, 0.75, 1.0, 2.98e-08, 1.0, 0.0, 0.0, 0.75, 0.0, 0.75, 1.0, 2.98e-08, 1.0, 0.0, 0.0, 0.75, 0.0, 0.75, 1.0, 2.98e-08, 1.0, 0.0, 0.0, 0.75, 0.0, 0.75, 1.0, 2.98e-08, 1.0, 0.0, 0.0, 0.75, 0.0, 0.75, 1.0, 2.98e-08, 1.0, 0.0, 0.0, 0.75, 0.0, 0.75, 1.0, 2.98e-08, 1.0, 0.0, 0.0, 0.75, 0.0, 0.75, 1.0, 2.98e-08, 1.0, 0.0, 0.0, 0.75, 0.0, 1.0, 1.0, 2.98e-08, 1.0, 0.0, 0.0, 1.0, 0.0, 1.0, 1.0, 2.98e-08, 1.0, 0.0, 0.0, 1.0, 0.0, 1.0, 1.0, 2.98e-08, 1.0, 0.0, 0.0, 1.0, 0.0, 1.0, 1.0, 2.98e-08, 1.0, 0.0, 0.0, 1.0, 0.0, 1.0, 1.0, 2.98e-08, 1.0, 0.0, 0.0, 1.0, 0.0, 1.0, 1.0, 2.98e-08, 1.0, 0.0, 0.0, 1.0, 0.0, 1.0, 1.0, 2.98e-08, 1.0, 0.0, 0.0, 1.0, 0.0])
_ca = me_overlay_scrawlings002a.color_attributes.new('Col', 'BYTE_COLOR', 'CORNER')
_ca.data.foreach_set('color', [0.07619, 0.06848, 0.06125, 1.0, 0.02732, 0.0331, 0.0382, 1.0, 0.02732, 0.0331, 0.03955, 1.0, 0.08022, 0.07227, 0.06301, 1.0, 0.1384, 0.1046, 0.07227, 1.0, 0.1144, 0.09084, 0.06848, 1.0, 0.1221, 0.09531, 0.07036, 1.0, 0.147, 0.1095, 0.07421, 1.0, 0.1144, 0.09084, 0.06848, 1.0, 0.09531, 0.08022, 0.0648, 1.0, 0.0999, 0.08438, 0.06663, 1.0, 0.1221, 0.09531, 0.07036, 1.0, 0.09531, 0.08022, 0.0648, 1.0, 0.07619, 0.06848, 0.06125, 1.0, 0.08022, 0.07227, 0.06301, 1.0, 0.0999, 0.08438, 0.06663, 1.0, 0.05951, 0.05781, 0.05286, 1.0, 0.04971, 0.05127, 0.04817, 1.0, 0.05286, 0.05286, 0.04971, 1.0, 0.0648, 0.06125, 0.05448, 1.0, 0.0648, 0.06125, 0.05448, 1.0, 0.05286, 0.05286, 0.04971, 1.0, 0.05613, 0.05613, 0.05127, 1.0, 0.06848, 0.06301, 0.05613, 1.0, 0.06848, 0.06301, 0.05613, 1.0, 0.05613, 0.05613, 0.05127, 1.0, 0.06125, 0.05781, 0.05448, 1.0, 0.07421, 0.06663, 0.05781, 1.0, 0.07421, 0.06663, 0.05781, 1.0, 0.06125, 0.05781, 0.05448, 1.0, 0.0648, 0.06125, 0.05613, 1.0, 0.07819, 0.07036, 0.05951, 1.0, 0.07819, 0.07036, 0.05951, 1.0, 0.0648, 0.06125, 0.05613, 1.0, 0.06848, 0.06301, 0.05781, 1.0, 0.08438, 0.07421, 0.06125, 1.0, 0.08438, 0.07421, 0.06125, 1.0, 0.06848, 0.06301, 0.05781, 1.0, 0.07227, 0.06663, 0.05951, 1.0, 0.08866, 0.07619, 0.06301, 1.0, 0.08866, 0.07619, 0.06301, 1.0, 0.07227, 0.06663, 0.05951, 1.0, 0.07619, 0.06848, 0.06125, 1.0, 0.09531, 0.08022, 0.0648, 1.0, 0.07227, 0.06663, 0.05781, 1.0, 0.05951, 0.05781, 0.05286, 1.0, 0.0648, 0.06125, 0.05448, 1.0, 0.07619, 0.06848, 0.05951, 1.0, 0.07619, 0.06848, 0.05951, 1.0, 0.0648, 0.06125, 0.05448, 1.0, 0.06848, 0.06301, 0.05613, 1.0, 0.08228, 0.07227, 0.06125, 1.0, 0.08228, 0.07227, 0.06125, 1.0, 0.06848, 0.06301, 0.05613, 1.0, 0.07421, 0.06663, 0.05781, 1.0, 0.08866, 0.07619, 0.06301, 1.0, 0.08866, 0.07619, 0.06301, 1.0, 0.07421, 0.06663, 0.05781, 1.0, 0.07819, 0.07036, 0.05951, 1.0, 0.09531, 0.08022, 0.06301, 1.0, 0.09531, 0.08022, 0.06301, 1.0, 0.07819, 0.07036, 0.05951, 1.0, 0.08438, 0.07421, 0.06125, 1.0, 0.1022, 0.08438, 0.0648, 1.0, 0.1022, 0.08438, 0.0648, 1.0, 0.08438, 0.07421, 0.06125, 1.0, 0.08866, 0.07619, 0.06301, 1.0, 0.1095, 0.08866, 0.06663, 1.0, 0.1095, 0.08866, 0.06663, 1.0, 0.08866, 0.07619, 0.06301, 1.0, 0.09531, 0.08022, 0.0648, 1.0, 0.1144, 0.09084, 0.06848, 1.0, 0.08438, 0.07421, 0.06301, 1.0, 0.07227, 0.06663, 0.05781, 1.0, 0.07619, 0.06848, 0.05951, 1.0, 0.09084, 0.07819, 0.06301, 1.0, 0.09084, 0.07819, 0.06301, 1.0, 0.07619, 0.06848, 0.05951, 1.0, 0.08228, 0.07227, 0.06125, 1.0, 0.09759, 0.08228, 0.0648, 1.0, 0.09759, 0.08228, 0.0648, 1.0, 0.08228, 0.07227, 0.06125, 1.0, 0.08866, 0.07619, 0.06301, 1.0, 0.1046, 0.0865, 0.06663, 1.0, 0.1046, 0.0865, 0.06663, 1.0, 0.08866, 0.07619, 0.06301, 1.0, 0.09531, 0.08022, 0.06301, 1.0, 0.1144, 0.09084, 0.06848, 1.0, 0.1144, 0.09084, 0.06848, 1.0, 0.09531, 0.08022, 0.06301, 1.0, 0.1022, 0.08438, 0.0648, 1.0, 0.1221, 0.09531, 0.07036, 1.0, 0.1221, 0.09531, 0.07036, 1.0, 0.1022, 0.08438, 0.0648, 1.0, 0.1095, 0.08866, 0.06663, 1.0, 0.1301, 0.0999, 0.07036, 1.0, 0.1301, 0.0999, 0.07036, 1.0, 0.1095, 0.08866, 0.06663, 1.0, 0.1144, 0.09084, 0.06848, 1.0, 0.1384, 0.1046, 0.07227, 1.0, 0.04971, 0.05127, 0.04817, 1.0, 0.04092, 0.04374, 0.04519, 1.0, 0.04374, 0.04519, 0.04667, 1.0, 0.05286, 0.05286, 0.04971, 1.0, 0.05286, 0.05286, 0.04971, 1.0, 0.04374, 0.04519, 0.04667, 1.0, 0.04667, 0.04817, 0.04817, 1.0, 0.05613, 0.05613, 0.05127, 1.0, 0.05613, 0.05613, 0.05127, 1.0, 0.04667, 0.04817, 0.04817, 1.0, 0.04817, 0.04971, 0.04971, 1.0, 0.06125, 0.05781, 0.05448, 1.0, 0.06125, 0.05781, 0.05448, 1.0, 0.04817, 0.04971, 0.04971, 1.0, 0.05127, 0.05286, 0.05127, 1.0, 0.0648, 0.06125, 0.05613, 1.0, 0.0648, 0.06125, 0.05613, 1.0, 0.05127, 0.05286, 0.05127, 1.0, 0.05448, 0.05448, 0.05286, 1.0, 0.06848, 0.06301, 0.05781, 1.0, 0.06848, 0.06301, 0.05781, 1.0, 0.05448, 0.05448, 0.05286, 1.0, 0.02624, 0.0319, 0.0382, 1.0, 0.07227, 0.06663, 0.05951, 1.0, 0.07227, 0.06663, 0.05951, 1.0, 0.02624, 0.0319, 0.0382, 1.0, 0.02732, 0.0331, 0.0382, 1.0, 0.07619, 0.06848, 0.06125, 1.0])
me_overlay_scrawlings002a.materials.append(mat_overlay_scrawlings002a_1)
me_overlay_scrawlings002a.materials.append(mat_overlay_scrawlings002a_2)
me_overlay_scrawlings002a.materials.append(mat_overlay_scrawlings002a_3)
me_overlay_scrawlings002a.materials.append(mat_overlay_scrawlings002a_4)
me_overlay_scrawlings002a.materials.append(mat_overlay_scrawlings002a_5)
me_overlay_scrawlings002a.materials.append(mat_overlay_scrawlings002a_6)
me_overlay_scrawlings002a.materials.append(mat_overlay_scrawlings002a_7)
me_overlay_scrawlings002a.materials.append(mat_overlay_scrawlings002a_8)
me_overlay_scrawlings002a.materials.append(mat_overlay_scrawlings002a_9)
me_overlay_scrawlings002a.materials.append(mat_overlay_scrawlings002a_10)
me_overlay_scrawlings002a.materials.append(mat_overlay_scrawlings002a_11)
me_overlay_scrawlings002a.materials.append(mat_overlay_scrawlings002a_12)
me_overlay_scrawlings002a.materials.append(mat_overlay_scrawlings002a_13)
me_overlay_scrawlings002a.materials.append(mat_overlay_scrawlings002a_14)
me_overlay_scrawlings002a.materials.append(mat_overlay_scrawlings002a_15)
me_overlay_scrawlings002a.materials.append(mat_overlay_scrawlings002a_16)
me_overlay_scrawlings002a.materials.append(mat_overlay_scrawlings002a_17)
me_overlay_scrawlings002a.materials.append(mat_overlay_scrawlings002a_18)
me_overlay_scrawlings002a.materials.append(mat_overlay_scrawlings002a_19)
me_overlay_scrawlings002a.materials.append(mat_overlay_scrawlings002a_20)
me_overlay_scrawlings002a.materials.append(mat_overlay_scrawlings002a_21)
me_overlay_scrawlings002a.materials.append(mat_overlay_scrawlings002a_22)
me_overlay_scrawlings002a.materials.append(mat_overlay_scrawlings002a_23)
me_overlay_scrawlings002a.materials.append(mat_overlay_scrawlings002a_24)
me_overlay_scrawlings002a.materials.append(mat_overlay_scrawlings002a_25)
me_overlay_scrawlings002a.materials.append(mat_overlay_scrawlings002a_26)
me_overlay_scrawlings002a.materials.append(mat_overlay_scrawlings002a_27)
me_overlay_scrawlings002a.materials.append(mat_overlay_scrawlings002a_28)
me_overlay_scrawlings002a.materials.append(mat_overlay_scrawlings002a_29)
me_overlay_scrawlings002a.materials.append(mat_overlay_scrawlings002a_30)
me_overlay_scrawlings002a.materials.append(mat_overlay_scrawlings002a_31)
me_overlay_scrawlings002a.materials.append(mat_overlay_scrawlings002a_32)
me_overlay_scrawlings002a.use_remesh_fix_poles = True
me_overlay_scrawlings002a.use_remesh_preserve_attributes = False
me_overlay_scrawlings002a.update()

# ---- objects
ob_overlay_scrawlings002a = bpy.data.objects.new('overlay_scrawlings002a', me_overlay_scrawlings002a)

# ---- transforms, parenting, visibility, modifiers, constraints
ob_overlay_scrawlings002a.location = (0.0, 0.0, 0.0)

# ---- collection membership
col_collection.objects.link(ob_overlay_scrawlings002a)

# ---- scene / render settings (as saved in the file)
scene.frame_start = 1; scene.frame_end = 250; scene.frame_set(1)
scene.render.engine = 'BLENDER_EEVEE_NEXT'
scene.cycles.sampling_pattern = 'TABULATED_SOBOL'
scene.view_settings.view_transform = 'Filmic'
bpy.context.view_layer.update()

# ---- added for rendering (the .blend has no active camera and no usable light): camera, sun
cam_auto = bpy.data.cameras.new('AutoCamera')
cam_auto.lens = 50.0
cam_auto.sensor_width = 36.0
cam_auto.clip_end = 1000.0
ob_auto_camera = bpy.data.objects.new('AutoCamera', cam_auto)
scene.collection.objects.link(ob_auto_camera)
ob_auto_camera.location = (2.47397, -3.04376, 2.02918)
ob_auto_camera.rotation_euler = (1.09748, -7.21219e-08, 0.694738)
scene.camera = ob_auto_camera
light_auto_sun = bpy.data.lights.new('AutoSun', 'SUN')
light_auto_sun.energy = 3.0
light_auto_sun.angle = 0.0523599
ob_auto_sun = bpy.data.objects.new('AutoSun', light_auto_sun)
scene.collection.objects.link(ob_auto_sun)
ob_auto_sun.rotation_euler = (0.872665, 0.174533, 0.523599)
bpy.context.view_layer.update()
